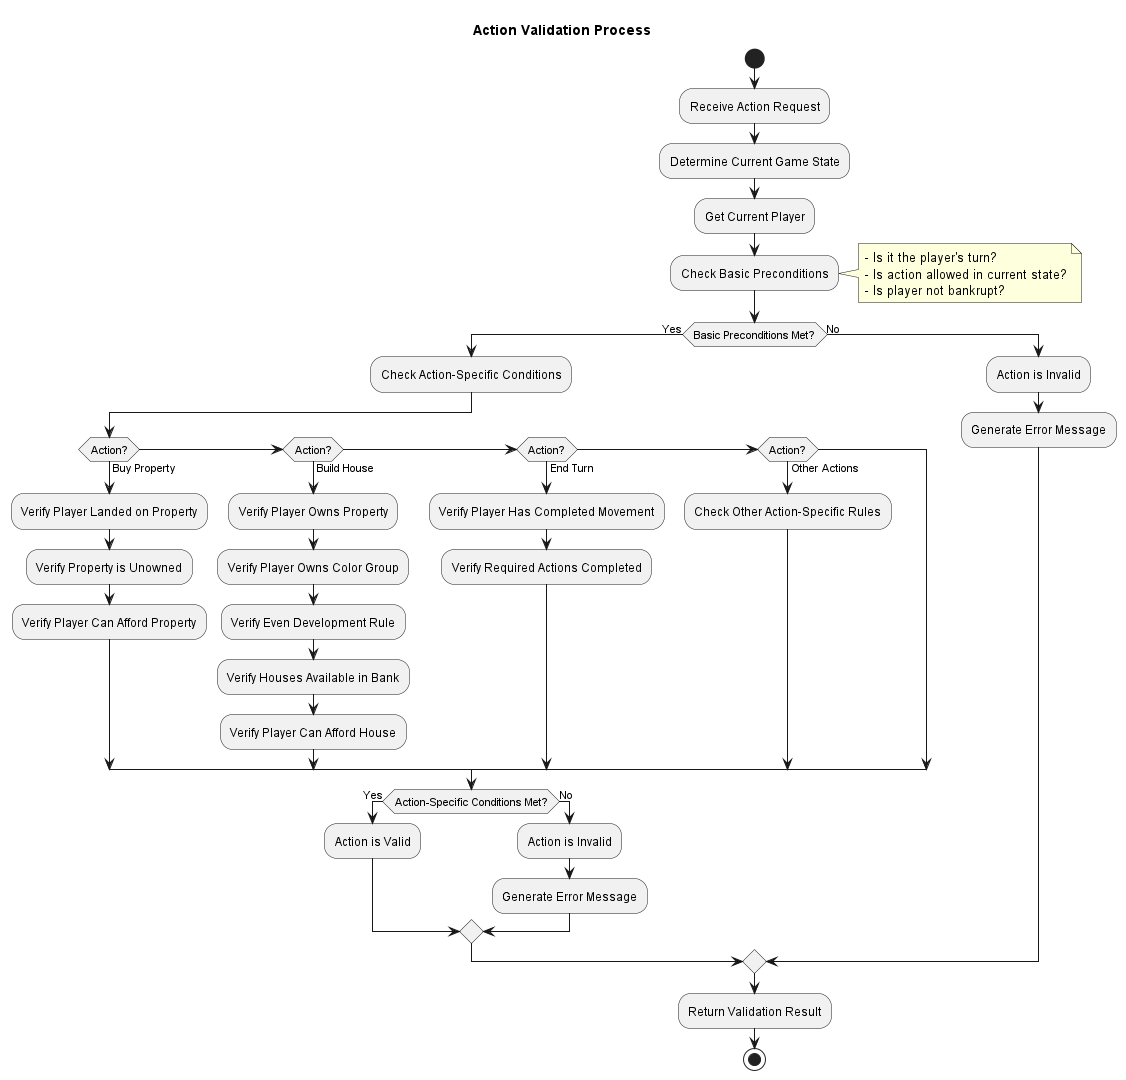

The diagram above was rendered by PlantUML. Its source (embedded in the PNG):
@startuml

title Action Validation Process

start

:Receive Action Request;

:Determine Current Game State;

:Get Current Player;

:Check Basic Preconditions;
note right
  - Is it the player's turn?
  - Is action allowed in current state?
  - Is player not bankrupt?
end note

if (Basic Preconditions Met?) then (Yes)
  :Check Action-Specific Conditions;

  if (Action?) then (Buy Property)
    :Verify Player Landed on Property;
    :Verify Property is Unowned;
    :Verify Player Can Afford Property;
  else if (Action?) then (Build House)
    :Verify Player Owns Property;
    :Verify Player Owns Color Group;
    :Verify Even Development Rule;
    :Verify Houses Available in Bank;
    :Verify Player Can Afford House;
  else if (Action?) then (End Turn)
    :Verify Player Has Completed Movement;
    :Verify Required Actions Completed;
  else if (Action?) then (Other Actions)
    :Check Other Action-Specific Rules;
  endif

  if (Action-Specific Conditions Met?) then (Yes)
    :Action is Valid;
  else (No)
    :Action is Invalid;
    :Generate Error Message;
  endif
else (No)
  :Action is Invalid;
  :Generate Error Message;
endif

:Return Validation Result;

stop

@enduml